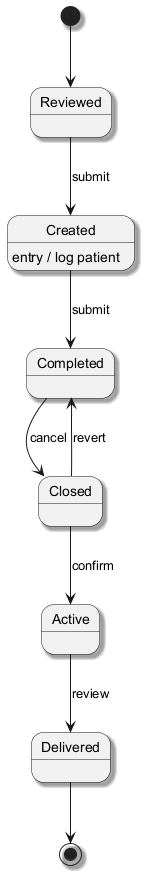

The diagram above was rendered by PlantUML. Its source (embedded in the PNG):
@startuml
skinparam monochrome true
skinparam shadowing true
[*] --> Reviewed
Reviewed --> Created : submit
Created --> Completed : submit
Created : entry / log patient
Completed --> Closed : cancel
Closed --> Active : confirm
Active --> Delivered : review
Closed --> Completed : revert
Delivered --> [*]
@enduml